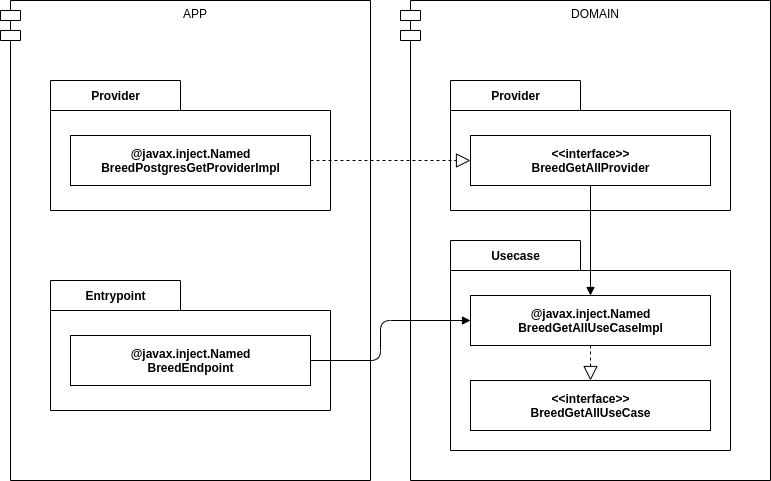

The diagram above was exported from draw.io. Its source (the exported page's mxGraphModel, read from the mxfile embedded in the PNG):
<mxGraphModel dx="1373" dy="806" grid="1" gridSize="10" guides="1" tooltips="1" connect="1" arrows="1" fold="1" page="1" pageScale="1" pageWidth="827" pageHeight="1169" background="#ffffff" math="0" shadow="0">
  <root>
    <mxCell id="0" />
    <mxCell id="1" parent="0" />
    <mxCell id="qJ2RjfouNs19JfdUcQPp-9" value="DOMAIN" style="shape=module;align=left;spacingLeft=20;align=center;verticalAlign=top;" parent="1" vertex="1">
      <mxGeometry x="430" y="80" width="370" height="480" as="geometry" />
    </mxCell>
    <mxCell id="qJ2RjfouNs19JfdUcQPp-8" value="APP" style="shape=module;align=left;spacingLeft=20;align=center;verticalAlign=top;" parent="1" vertex="1">
      <mxGeometry x="30" y="80" width="370" height="480" as="geometry" />
    </mxCell>
    <mxCell id="qJ2RjfouNs19JfdUcQPp-10" value="Provider" style="shape=folder;fontStyle=1;tabWidth=130;tabHeight=30;tabPosition=left;html=1;boundedLbl=1;labelInHeader=1;" parent="1" vertex="1">
      <mxGeometry x="80" y="160" width="280" height="130" as="geometry" />
    </mxCell>
    <mxCell id="qJ2RjfouNs19JfdUcQPp-11" value="&lt;div&gt;&lt;b&gt;@javax.inject.Named&lt;/b&gt;&lt;/div&gt;&lt;div&gt;&lt;b&gt;BreedPostgresGetProviderImpl&lt;/b&gt;&lt;/div&gt;" style="html=1;align=center;" parent="qJ2RjfouNs19JfdUcQPp-10" vertex="1">
      <mxGeometry width="240" height="50" relative="1" as="geometry">
        <mxPoint x="20" y="55" as="offset" />
      </mxGeometry>
    </mxCell>
    <mxCell id="qJ2RjfouNs19JfdUcQPp-18" value="Provider" style="shape=folder;fontStyle=1;tabWidth=130;tabHeight=30;tabPosition=left;html=1;boundedLbl=1;labelInHeader=1;" parent="1" vertex="1">
      <mxGeometry x="480" y="160" width="280" height="130" as="geometry" />
    </mxCell>
    <mxCell id="qJ2RjfouNs19JfdUcQPp-19" value="&lt;div&gt;&lt;b&gt;&amp;lt;&amp;lt;interface&amp;gt;&amp;gt;&lt;/b&gt;&lt;/div&gt;&lt;div&gt;&lt;b&gt;BreedGetAllProvider&lt;/b&gt;&lt;/div&gt;" style="html=1;align=center;" parent="qJ2RjfouNs19JfdUcQPp-18" vertex="1">
      <mxGeometry width="240" height="50" relative="1" as="geometry">
        <mxPoint x="20" y="55" as="offset" />
      </mxGeometry>
    </mxCell>
    <mxCell id="qJ2RjfouNs19JfdUcQPp-20" value="Entrypoint" style="shape=folder;fontStyle=1;tabWidth=130;tabHeight=30;tabPosition=left;html=1;boundedLbl=1;labelInHeader=1;" parent="1" vertex="1">
      <mxGeometry x="80" y="360" width="280" height="130" as="geometry" />
    </mxCell>
    <mxCell id="qJ2RjfouNs19JfdUcQPp-21" value="&lt;div&gt;&lt;b&gt;@javax.inject.Named&lt;/b&gt;&lt;/div&gt;&lt;div&gt;&lt;b&gt;BreedEndpoint&lt;/b&gt;&lt;br&gt;&lt;/div&gt;" style="html=1;align=center;" parent="qJ2RjfouNs19JfdUcQPp-20" vertex="1">
      <mxGeometry width="240" height="50" relative="1" as="geometry">
        <mxPoint x="20" y="55" as="offset" />
      </mxGeometry>
    </mxCell>
    <mxCell id="qJ2RjfouNs19JfdUcQPp-22" value="Usecase" style="shape=folder;fontStyle=1;tabWidth=130;tabHeight=30;tabPosition=left;html=1;boundedLbl=1;labelInHeader=1;" parent="1" vertex="1">
      <mxGeometry x="480" y="320" width="280" height="210" as="geometry" />
    </mxCell>
    <mxCell id="qJ2RjfouNs19JfdUcQPp-23" value="&lt;div&gt;&lt;b&gt;@javax.inject.Named&lt;/b&gt;&lt;/div&gt;&lt;div&gt;&lt;b&gt;BreedGetAllUseCaseImpl&lt;/b&gt;&lt;br&gt;&lt;/div&gt;" style="html=1;align=center;" parent="qJ2RjfouNs19JfdUcQPp-22" vertex="1">
      <mxGeometry width="240" height="50" relative="1" as="geometry">
        <mxPoint x="20" y="55" as="offset" />
      </mxGeometry>
    </mxCell>
    <mxCell id="qJ2RjfouNs19JfdUcQPp-25" value="&lt;div&gt;&lt;b&gt;&amp;lt;&amp;lt;interface&amp;gt;&amp;gt;&lt;/b&gt;&lt;br&gt;&lt;/div&gt;&lt;div&gt;&lt;b&gt;BreedGetAllUseCase&lt;/b&gt;&lt;br&gt;&lt;/div&gt;" style="html=1;align=center;" parent="qJ2RjfouNs19JfdUcQPp-22" vertex="1">
      <mxGeometry x="20" y="140" width="240" height="50" as="geometry" />
    </mxCell>
    <mxCell id="qJ2RjfouNs19JfdUcQPp-27" value="" style="endArrow=block;dashed=1;endFill=0;endSize=12;html=1;exitX=0.5;exitY=1;exitDx=0;exitDy=0;" parent="qJ2RjfouNs19JfdUcQPp-22" source="qJ2RjfouNs19JfdUcQPp-23" target="qJ2RjfouNs19JfdUcQPp-25" edge="1">
      <mxGeometry width="160" relative="1" as="geometry">
        <mxPoint x="-160" y="-70" as="sourcePoint" />
        <mxPoint y="-70" as="targetPoint" />
      </mxGeometry>
    </mxCell>
    <mxCell id="qJ2RjfouNs19JfdUcQPp-26" value="" style="endArrow=block;dashed=1;endFill=0;endSize=12;html=1;exitX=1;exitY=0.5;exitDx=0;exitDy=0;" parent="1" source="qJ2RjfouNs19JfdUcQPp-11" target="qJ2RjfouNs19JfdUcQPp-19" edge="1">
      <mxGeometry width="160" relative="1" as="geometry">
        <mxPoint x="320" y="250" as="sourcePoint" />
        <mxPoint x="480" y="250" as="targetPoint" />
      </mxGeometry>
    </mxCell>
    <mxCell id="qJ2RjfouNs19JfdUcQPp-31" value="" style="endArrow=block;endFill=1;html=1;edgeStyle=orthogonalEdgeStyle;align=left;verticalAlign=top;exitX=0.5;exitY=1;exitDx=0;exitDy=0;entryX=0.5;entryY=0;entryDx=0;entryDy=0;" parent="1" source="qJ2RjfouNs19JfdUcQPp-19" target="qJ2RjfouNs19JfdUcQPp-23" edge="1">
      <mxGeometry x="-1" relative="1" as="geometry">
        <mxPoint x="320" y="250" as="sourcePoint" />
        <mxPoint x="620" y="380" as="targetPoint" />
      </mxGeometry>
    </mxCell>
    <mxCell id="qJ2RjfouNs19JfdUcQPp-34" value="" style="endArrow=block;endFill=1;html=1;edgeStyle=orthogonalEdgeStyle;align=left;verticalAlign=top;exitX=1;exitY=0.5;exitDx=0;exitDy=0;entryX=0;entryY=0.5;entryDx=0;entryDy=0;" parent="1" source="qJ2RjfouNs19JfdUcQPp-21" target="qJ2RjfouNs19JfdUcQPp-23" edge="1">
      <mxGeometry x="-1" relative="1" as="geometry">
        <mxPoint x="320" y="250" as="sourcePoint" />
        <mxPoint x="480" y="250" as="targetPoint" />
        <Array as="points">
          <mxPoint x="410" y="440" />
          <mxPoint x="410" y="400" />
        </Array>
      </mxGeometry>
    </mxCell>
  </root>
</mxGraphModel>